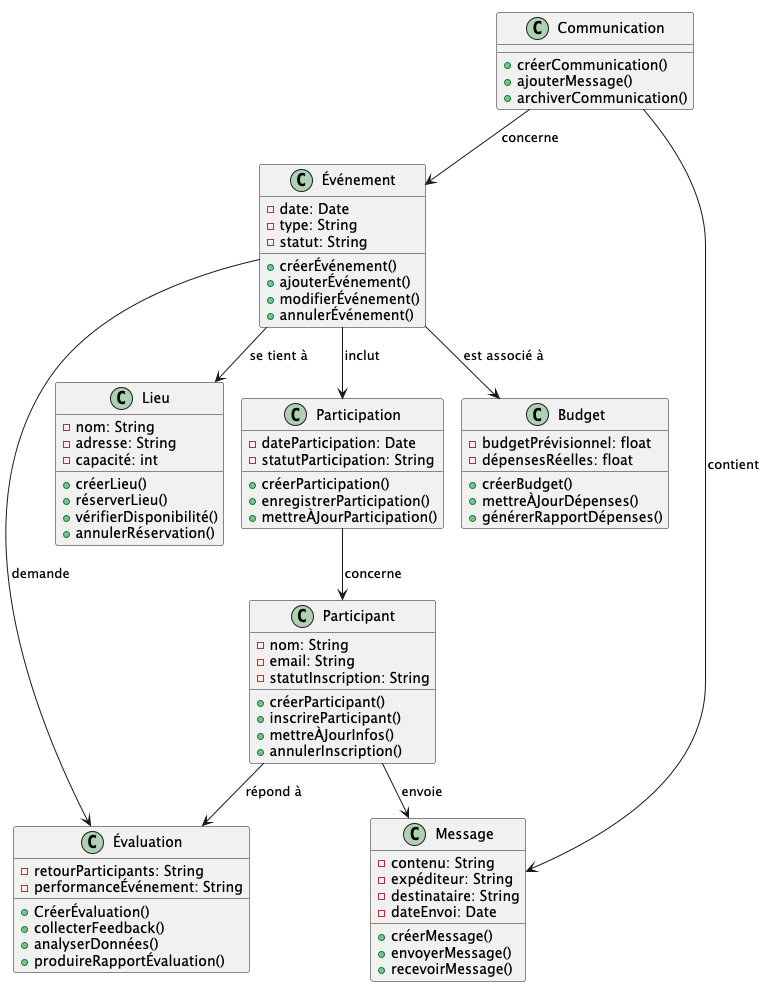

The diagram above was rendered by PlantUML. Its source (embedded in the PNG):
@startuml
!pragma layout smetana
!define RECTANGLE class

' Classes Entités
RECTANGLE Événement {
    - date: Date
    - type: String
    - statut: String
    + créerÉvénement()
    + ajouterÉvénement()
    + modifierÉvénement()
    + annulerÉvénement()
}

RECTANGLE Lieu {
    - nom: String
    - adresse: String
    - capacité: int
    + créerLieu()
    + réserverLieu()
    + vérifierDisponibilité()
    + annulerRéservation()
}

RECTANGLE Participant {
    - nom: String
    - email: String
    - statutInscription: String
    + créerParticipant()
    + inscrireParticipant()
    + mettreÀJourInfos()
    + annulerInscription()
}

RECTANGLE Participation {
    - dateParticipation: Date
    - statutParticipation: String
    + créerParticipation()
    + enregistrerParticipation()
    + mettreÀJourParticipation()
}

RECTANGLE Communication {
    + créerCommunication()
    + ajouterMessage()
    + archiverCommunication()
}

RECTANGLE Message {
    - contenu: String
    - expéditeur: String
    - destinataire: String
    - dateEnvoi: Date
    + créerMessage()
    + envoyerMessage()
    + recevoirMessage()
}

RECTANGLE Budget {
    - budgetPrévisionnel: float
    - dépensesRéelles: float
    + créerBudget()
    + mettreÀJourDépenses()
    + générerRapportDépenses()
}

RECTANGLE Évaluation {
    - retourParticipants: String
    - performanceÉvénement: String
    + CréerÉvaluation()
    + collecterFeedback()
    + analyserDonnées()
    + produireRapportÉvaluation()
}

' Relations
Événement --> Lieu : se tient à
Événement --> Participation : inclut
Participation --> Participant : concerne
Participant --> Message : envoie
Participant --> Évaluation : répond à
Communication --> Message : contient
Événement --> Budget : est associé à
Événement --> Évaluation : demande
Communication --> Événement : concerne

@enduml